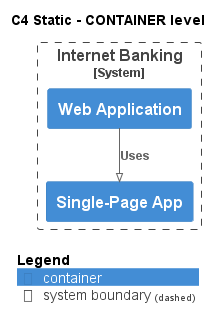

The diagram above was rendered by PlantUML. Its source (embedded in the PNG):
@startuml
!pragma layout smetana
!include ..\..\..\..\.c4s\C4_Container.puml

AddElementTag("state:new", $bgColor=green, $fontColor=#ffffff, $borderColor=green, $shadowing="False")
AddElementTag("state:changed", $bgColor=orange, $fontColor=#ffffff, $borderColor=orange, $shadowing="False")
AddElementTag("state:removed", $bgColor=red, $fontColor=#ffffff, $borderColor=red, $shadowing="False")

AddRelTag("state:new", $textColor=green, $lineColor=green)
AddRelTag("state:changed", $textColor=orange, $lineColor=orange)
AddRelTag("state:removed", $textColor=red, $lineColor=red)

SHOW_PERSON_PORTRAIT()
LAYOUT_TOP_DOWN()

skinparam linetype polyline

title C4 Static - CONTAINER level


System_Boundary(BigBankPlc.SoftwareSystems.InternetBanking, "Internet Banking") {
    Container(BigBankPlc.SoftwareSystems.InternetBanking.Containers.WebApplication, "Web Application", "", "")
    Container(BigBankPlc.SoftwareSystems.InternetBanking.Containers.SinglePageApp, "Single-Page App", "", "")
}

Rel(BigBankPlc.SoftwareSystems.InternetBanking.Containers.WebApplication, BigBankPlc.SoftwareSystems.InternetBanking.Containers.SinglePageApp, "Uses")


SHOW_LEGEND()
@enduml